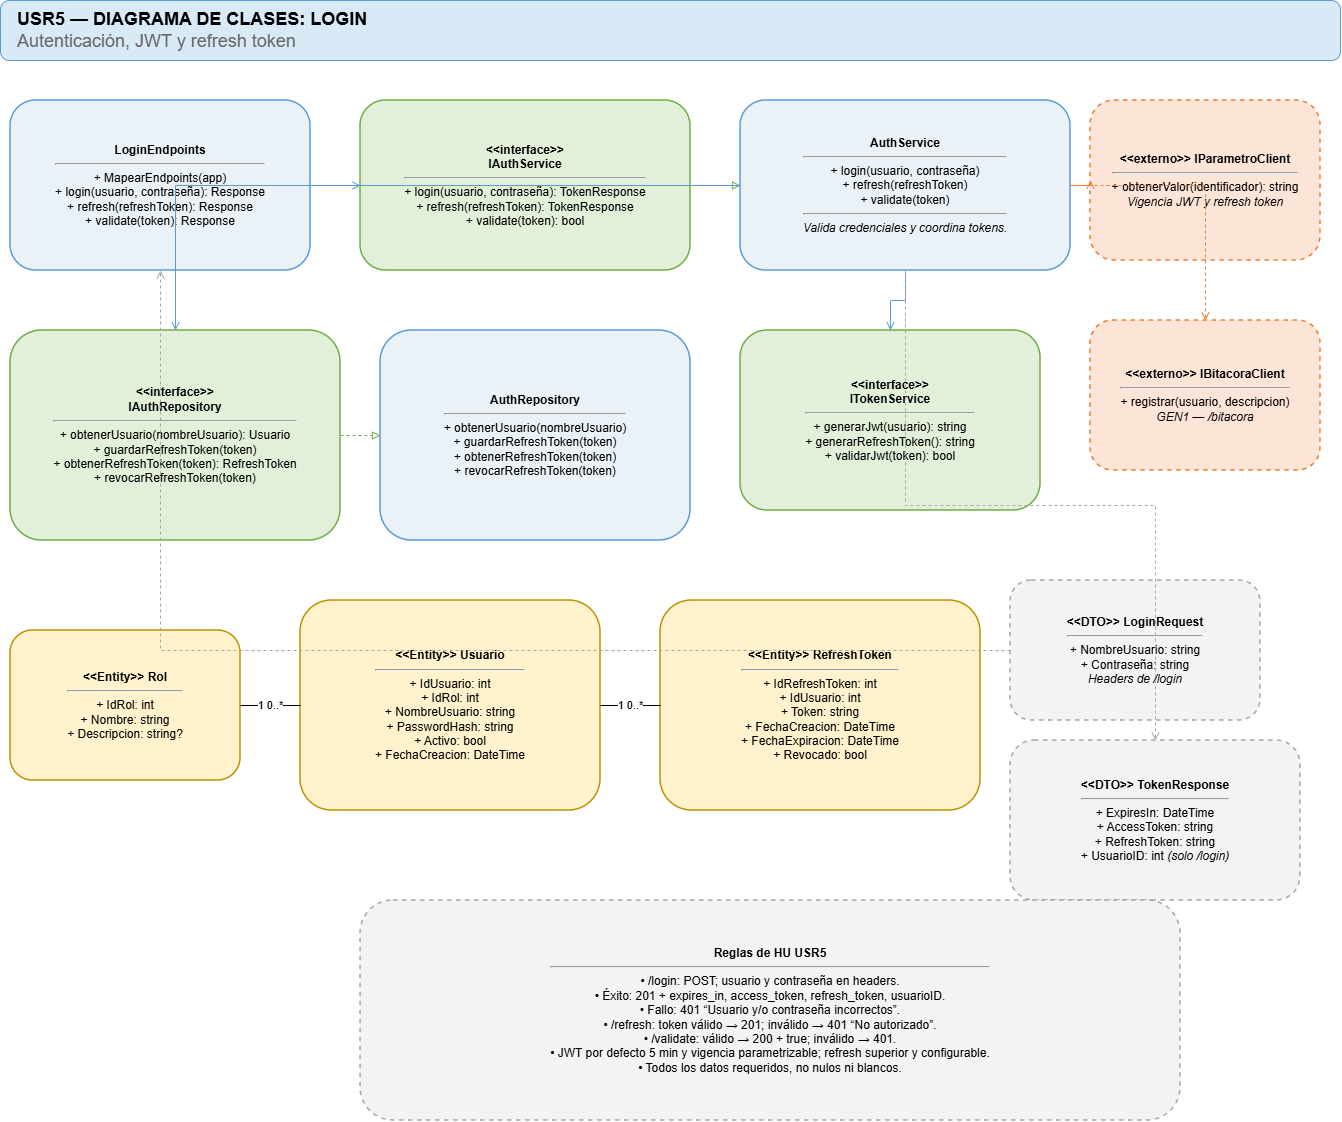

The diagram above was exported from draw.io. Its source (the exported page's mxGraphModel, read from the mxfile embedded in the PNG):
<mxGraphModel dx="2086" dy="1151" grid="1" gridSize="10" guides="1" tooltips="1" connect="1" arrows="1" fold="1" page="1" pageScale="1" pageWidth="1400" pageHeight="1170" math="0" shadow="0">
  <root>
    <mxCell id="0" />
    <mxCell id="1" parent="0" />
    <mxCell id="title" parent="1" style="rounded=1;whiteSpace=wrap;html=1;fillColor=#D9EAF7;strokeColor=#5B9BD5;fontSize=18;align=left;spacingLeft=15;" value="&lt;b&gt;USR5 — DIAGRAMA DE CLASES: LOGIN&lt;/b&gt;&lt;br&gt;&lt;font color=&quot;#666666&quot;&gt;Autenticación, JWT y refresh token&lt;/font&gt;" vertex="1">
      <mxGeometry height="60" width="1340" x="30" y="20" as="geometry" />
    </mxCell>
    <mxCell id="ep" parent="1" style="rounded=1;whiteSpace=wrap;html=1;strokeWidth=1.5;fillColor=#EAF2F8;strokeColor=#5B9BD5;" value="&lt;b&gt;LoginEndpoints&lt;/b&gt;&lt;hr&gt;+ MapearEndpoints(app)&lt;br&gt;+ login(usuario, contraseña): Response&lt;br&gt;+ refresh(refreshToken): Response&lt;br&gt;+ validate(token): Response" vertex="1">
      <mxGeometry height="170" width="300" x="40" y="120" as="geometry" />
    </mxCell>
    <mxCell id="svcI" parent="1" style="rounded=1;whiteSpace=wrap;html=1;strokeWidth=1.5;fillColor=#E2F0D9;strokeColor=#70AD47;" value="&lt;b&gt;&amp;lt;&amp;lt;interface&amp;gt;&amp;gt;&lt;br&gt;IAuthService&lt;/b&gt;&lt;hr&gt;+ login(usuario, contraseña): TokenResponse&lt;br&gt;+ refresh(refreshToken): TokenResponse&lt;br&gt;+ validate(token): bool" vertex="1">
      <mxGeometry height="170" width="330" x="390" y="120" as="geometry" />
    </mxCell>
    <mxCell id="svc" parent="1" style="rounded=1;whiteSpace=wrap;html=1;strokeWidth=1.5;fillColor=#EAF2F8;strokeColor=#5B9BD5;" value="&lt;b&gt;AuthService&lt;/b&gt;&lt;hr&gt;+ login(usuario, contraseña)&lt;br&gt;+ refresh(refreshToken)&lt;br&gt;+ validate(token)&lt;hr&gt;&lt;i&gt;Valida credenciales y coordina tokens.&lt;/i&gt;" vertex="1">
      <mxGeometry height="170" width="330" x="770" y="120" as="geometry" />
    </mxCell>
    <mxCell id="repoI" parent="1" style="rounded=1;whiteSpace=wrap;html=1;strokeWidth=1.5;fillColor=#E2F0D9;strokeColor=#70AD47;" value="&lt;b&gt;&amp;lt;&amp;lt;interface&amp;gt;&amp;gt;&lt;br&gt;IAuthRepository&lt;/b&gt;&lt;hr&gt;+ obtenerUsuario(nombreUsuario): Usuario&lt;br&gt;+ guardarRefreshToken(token)&lt;br&gt;+ obtenerRefreshToken(token): RefreshToken&lt;br&gt;+ revocarRefreshToken(token)" vertex="1">
      <mxGeometry height="210" width="330" x="40" y="350" as="geometry" />
    </mxCell>
    <mxCell id="repo" parent="1" style="rounded=1;whiteSpace=wrap;html=1;strokeWidth=1.5;fillColor=#EAF2F8;strokeColor=#5B9BD5;" value="&lt;b&gt;AuthRepository&lt;/b&gt;&lt;hr&gt;+ obtenerUsuario(nombreUsuario)&lt;br&gt;+ guardarRefreshToken(token)&lt;br&gt;+ obtenerRefreshToken(token)&lt;br&gt;+ revocarRefreshToken(token)" vertex="1">
      <mxGeometry height="210" width="310" x="410" y="350" as="geometry" />
    </mxCell>
    <mxCell id="tokenI" parent="1" style="rounded=1;whiteSpace=wrap;html=1;strokeWidth=1.5;fillColor=#E2F0D9;strokeColor=#70AD47;" value="&lt;b&gt;&amp;lt;&amp;lt;interface&amp;gt;&amp;gt;&lt;br&gt;ITokenService&lt;/b&gt;&lt;hr&gt;+ generarJwt(usuario): string&lt;br&gt;+ generarRefreshToken(): string&lt;br&gt;+ validarJwt(token): bool" vertex="1">
      <mxGeometry height="180" width="300" x="770" y="350" as="geometry" />
    </mxCell>
    <mxCell id="param" parent="1" style="rounded=1;whiteSpace=wrap;html=1;strokeWidth=1.5;fillColor=#FCE4D6;strokeColor=#ED7D31;dashed=1;" value="&lt;b&gt;&amp;lt;&amp;lt;externo&amp;gt;&amp;gt; IParametroClient&lt;/b&gt;&lt;hr&gt;+ obtenerValor(identificador): string&lt;br&gt;&lt;i&gt;Vigencia JWT y refresh token&lt;/i&gt;" vertex="1">
      <mxGeometry height="160" width="230" x="1120" y="120" as="geometry" />
    </mxCell>
    <mxCell id="bit" parent="1" style="rounded=1;whiteSpace=wrap;html=1;strokeWidth=1.5;fillColor=#FCE4D6;strokeColor=#ED7D31;dashed=1;" value="&lt;b&gt;&amp;lt;&amp;lt;externo&amp;gt;&amp;gt; IBitacoraClient&lt;/b&gt;&lt;hr&gt;+ registrar(usuario, descripcion)&lt;br&gt;&lt;i&gt;GEN1 — /bitacora&lt;/i&gt;" vertex="1">
      <mxGeometry height="150" width="230" x="1120" y="340" as="geometry" />
    </mxCell>
    <mxCell id="rol" parent="1" style="rounded=1;whiteSpace=wrap;html=1;strokeWidth=1.5;fillColor=#FFF2CC;strokeColor=#BF9000;" value="&lt;b&gt;&amp;lt;&amp;lt;Entity&amp;gt;&amp;gt; Rol&lt;/b&gt;&lt;hr&gt;+ IdRol: int&lt;br&gt;+ Nombre: string&lt;br&gt;+ Descripcion: string?" vertex="1">
      <mxGeometry height="150" width="230" x="40" y="650" as="geometry" />
    </mxCell>
    <mxCell id="usu" parent="1" style="rounded=1;whiteSpace=wrap;html=1;strokeWidth=1.5;fillColor=#FFF2CC;strokeColor=#BF9000;" value="&lt;b&gt;&amp;lt;&amp;lt;Entity&amp;gt;&amp;gt; Usuario&lt;/b&gt;&lt;hr&gt;+ IdUsuario: int&lt;br&gt;+ IdRol: int&lt;br&gt;+ NombreUsuario: string&lt;br&gt;+ PasswordHash: string&lt;br&gt;+ Activo: bool&lt;br&gt;+ FechaCreacion: DateTime" vertex="1">
      <mxGeometry height="210" width="300" x="330" y="620" as="geometry" />
    </mxCell>
    <mxCell id="rt" parent="1" style="rounded=1;whiteSpace=wrap;html=1;strokeWidth=1.5;fillColor=#FFF2CC;strokeColor=#BF9000;" value="&lt;b&gt;&amp;lt;&amp;lt;Entity&amp;gt;&amp;gt; RefreshToken&lt;/b&gt;&lt;hr&gt;+ IdRefreshToken: int&lt;br&gt;+ IdUsuario: int&lt;br&gt;+ Token: string&lt;br&gt;+ FechaCreacion: DateTime&lt;br&gt;+ FechaExpiracion: DateTime&lt;br&gt;+ Revocado: bool" vertex="1">
      <mxGeometry height="210" width="320" x="690" y="620" as="geometry" />
    </mxCell>
    <mxCell id="dto" parent="1" style="rounded=1;whiteSpace=wrap;html=1;strokeWidth=1.5;fillColor=#F3F3F3;strokeColor=#A6A6A6;dashed=1;" value="&lt;b&gt;&amp;lt;&amp;lt;DTO&amp;gt;&amp;gt; LoginRequest&lt;/b&gt;&lt;hr&gt;+ NombreUsuario: string&lt;br&gt;+ Contraseña: string&lt;br&gt;&lt;i&gt;Headers de /login&lt;/i&gt;" vertex="1">
      <mxGeometry height="140" width="250" x="1040" y="600" as="geometry" />
    </mxCell>
    <mxCell id="tr" parent="1" style="rounded=1;whiteSpace=wrap;html=1;strokeWidth=1.5;fillColor=#F3F3F3;strokeColor=#A6A6A6;dashed=1;" value="&lt;b&gt;&amp;lt;&amp;lt;DTO&amp;gt;&amp;gt; TokenResponse&lt;/b&gt;&lt;hr&gt;+ ExpiresIn: DateTime&lt;br&gt;+ AccessToken: string&lt;br&gt;+ RefreshToken: string&lt;br&gt;+ UsuarioID: int &lt;i&gt;(solo /login)&lt;/i&gt;" vertex="1">
      <mxGeometry height="160" width="290" x="1040" y="760" as="geometry" />
    </mxCell>
    <mxCell id="rules" parent="1" style="rounded=1;whiteSpace=wrap;html=1;strokeWidth=1.5;fillColor=#F3F3F3;strokeColor=#A6A6A6;dashed=1;" value="&lt;b&gt;Reglas de HU USR5&lt;/b&gt;&lt;hr&gt;• /login: POST; usuario y contraseña en headers.&lt;br&gt;• Éxito: 201 + expires_in, access_token, refresh_token, usuarioID.&lt;br&gt;• Fallo: 401 “Usuario y/o contraseña incorrectos”.&lt;br&gt;• /refresh: token válido → 201; inválido → 401 “No autorizado”.&lt;br&gt;• /validate: válido → 200 + true; inválido → 401.&lt;br&gt;• JWT por defecto 5 min y vigencia parametrizable; refresh superior y configurable.&lt;br&gt;• Todos los datos requeridos, no nulos ni blancos." vertex="1">
      <mxGeometry height="220" width="820" x="390" y="920" as="geometry" />
    </mxCell>
    <mxCell id="e1" edge="1" parent="1" source="ep" style="edgeStyle=orthogonalEdgeStyle;rounded=0;orthogonalLoop=1;jettySize=auto;html=1;endArrow=open;endFill=0;strokeColor=#5B9BD5;" target="svcI" value="">
      <mxGeometry relative="1" as="geometry" />
    </mxCell>
    <mxCell id="e2" edge="1" parent="1" source="svcI" style="edgeStyle=orthogonalEdgeStyle;rounded=0;orthogonalLoop=1;jettySize=auto;html=1;endArrow=block;endFill=0;dashed=1;strokeColor=#70AD47;" target="svc" value="">
      <mxGeometry relative="1" as="geometry" />
    </mxCell>
    <mxCell id="e3" edge="1" parent="1" source="svc" style="edgeStyle=orthogonalEdgeStyle;rounded=0;orthogonalLoop=1;jettySize=auto;html=1;endArrow=open;endFill=0;strokeColor=#5B9BD5;" target="repoI" value="">
      <mxGeometry relative="1" as="geometry" />
    </mxCell>
    <mxCell id="e4" edge="1" parent="1" source="repoI" style="edgeStyle=orthogonalEdgeStyle;rounded=0;orthogonalLoop=1;jettySize=auto;html=1;endArrow=block;endFill=0;dashed=1;strokeColor=#70AD47;" target="repo" value="">
      <mxGeometry relative="1" as="geometry" />
    </mxCell>
    <mxCell id="e5" edge="1" parent="1" source="svc" style="edgeStyle=orthogonalEdgeStyle;rounded=0;orthogonalLoop=1;jettySize=auto;html=1;endArrow=open;endFill=0;strokeColor=#5B9BD5;" target="tokenI" value="">
      <mxGeometry relative="1" as="geometry" />
    </mxCell>
    <mxCell id="e6" edge="1" parent="1" source="svc" style="edgeStyle=orthogonalEdgeStyle;rounded=0;orthogonalLoop=1;jettySize=auto;html=1;endArrow=open;endFill=0;strokeColor=#ED7D31;" target="param" value="">
      <mxGeometry relative="1" as="geometry" />
    </mxCell>
    <mxCell id="e7" edge="1" parent="1" source="svc" style="edgeStyle=orthogonalEdgeStyle;rounded=0;orthogonalLoop=1;jettySize=auto;html=1;endArrow=open;endFill=0;strokeColor=#ED7D31;dashed=1;" target="bit" value="">
      <mxGeometry relative="1" as="geometry" />
    </mxCell>
    <mxCell id="e8" edge="1" parent="1" source="rol" style="edgeStyle=orthogonalEdgeStyle;rounded=0;orthogonalLoop=1;jettySize=auto;html=1;endArrow=none;startArrow=none;fontSize=11;" target="usu" value="1       0..*">
      <mxGeometry relative="1" as="geometry" />
    </mxCell>
    <mxCell id="e9" edge="1" parent="1" source="usu" style="edgeStyle=orthogonalEdgeStyle;rounded=0;orthogonalLoop=1;jettySize=auto;html=1;endArrow=none;startArrow=none;fontSize=11;" target="rt" value="1       0..*">
      <mxGeometry relative="1" as="geometry" />
    </mxCell>
    <mxCell id="e10" edge="1" parent="1" source="dto" style="edgeStyle=orthogonalEdgeStyle;rounded=0;orthogonalLoop=1;jettySize=auto;html=1;endArrow=open;endFill=0;dashed=1;strokeColor=#A6A6A6;" target="ep" value="">
      <mxGeometry relative="1" as="geometry">
        <mxPoint as="offset" />
      </mxGeometry>
    </mxCell>
    <mxCell id="e11" edge="1" parent="1" source="svc" style="edgeStyle=orthogonalEdgeStyle;rounded=0;orthogonalLoop=1;jettySize=auto;html=1;endArrow=open;endFill=0;dashed=1;strokeColor=#A6A6A6;" target="tr" value="">
      <mxGeometry relative="1" as="geometry" />
    </mxCell>
  </root>
</mxGraphModel>